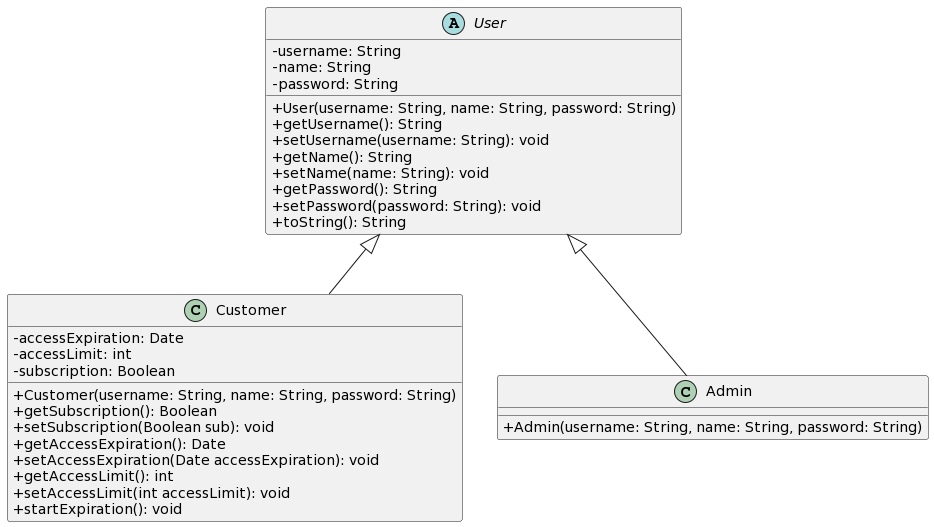

The diagram above was rendered by PlantUML. Its source (embedded in the PNG):
@startuml
skinparam classAttributeIconSize 0
abstract class User{
-username: String
-name: String
-password: String
+User(username: String, name: String, password: String)
+getUsername(): String
+setUsername(username: String): void
+getName(): String
+setName(name: String): void
+getPassword(): String
+setPassword(password: String): void
+toString(): String
}

class Customer{
-accessExpiration: Date
-accessLimit: int
-subscription: Boolean
+Customer(username: String, name: String, password: String)
+getSubscription(): Boolean
+setSubscription(Boolean sub): void
+getAccessExpiration(): Date
+setAccessExpiration(Date accessExpiration): void
+getAccessLimit(): int
+setAccessLimit(int accessLimit): void
+startExpiration(): void
}

class Admin {
+Admin(username: String, name: String, password: String)
}
User <|-- Customer
User <|-- Admin
@enduml